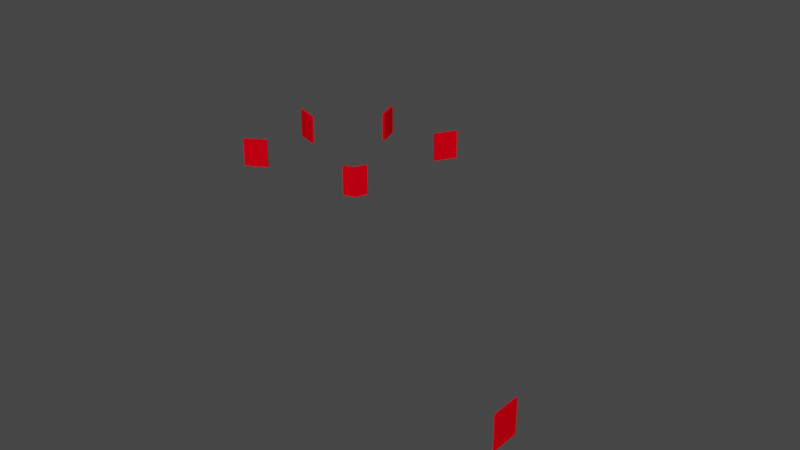 # Source: puertasRojas.blend  (saved by Blender 2.93.20; exported with 4.5.12 LTS)
import bpy
from mathutils import Matrix  # noqa: F401  (used for matrix-valued properties, if any)

bpy.ops.wm.read_factory_settings(use_empty=True)
scene = bpy.context.scene
scene.name = 'Scene'

# ---- collections
col_collection = bpy.data.collections.new('Collection'); scene.collection.children.link(col_collection)

# ---- materials (node trees are filled in below, after node groups)
mat_material_001 = bpy.data.materials.new('Material.001')
mat_material_001.use_transparent_shadow = False
mat_material_001.diffuse_color = (0.8, 0.0, 0.007476, 1.0)

# ---- material node trees

# ---- world
world_world = bpy.data.worlds.new('World'); scene.world = world_world
world_world.use_nodes = True; world_world.node_tree.nodes.clear()
_N = world_world.node_tree.nodes; _L = world_world.node_tree.links
n0 = _N.new('ShaderNodeOutputWorld'); n0.name = 'World Output'; n0.location = (300, 300)
n1 = _N.new('ShaderNodeBackground'); n1.name = 'Background'; n1.location = (10, 300)
n1.inputs[0].default_value = (0.05088, 0.05088, 0.05088, 1.0)
_L.new(n1.outputs[0], n0.inputs[0])
n0.is_active_output = True
world_world.color = (0.05088, 0.05088, 0.05088)
world_world.use_sun_shadow = False
world_world.sun_shadow_jitter_overblur = 0.0

# ---- meshes
me_curve_006 = bpy.data.meshes.new('Curve.006')
me_curve_006.from_pydata([(0.1908, 0.1562, 0.0), (0.1908, 0.1477, 0.0), (0.1908, 0.1562, -5.621), (0.1908, 0.1477, -5.621), (0.1904, 0.1562, 0.0), (0.1904, 0.1477, 0.0), (0.1904, 0.1562, -5.621), (0.1904, 0.1477, -5.621)], [], [(1, 3, 2, 0), (5, 4, 6, 7), (0, 2, 6, 4), (2, 3, 7, 6), (3, 1, 5, 7), (1, 0, 4, 5)])
_uv = me_curve_006.uv_layers.new(name='UVMap')
_uv.uv.foreach_set('vector', [0.0, 0.0, 0.0, 0.0, 0.0, 0.0, 0.0, 0.0, 0.0, 0.0, 0.0, 0.0, 0.0, 0.0, 0.0, 0.0, 0.0, 0.0, 0.0, 0.0, 0.0, 0.0, 0.0, 0.0, 0.0, 0.0, 0.0, 0.0, 0.0, 0.0, 0.0, 0.0, 0.0, 0.0, 0.0, 0.0, 0.0, 0.0, 0.0, 0.0, 0.0, 0.0, 0.0, 0.0, 0.0, 0.0, 0.0, 0.0])
me_curve_006.materials.append(mat_material_001)
me_curve_006.use_remesh_fix_poles = True
me_curve_006.use_remesh_preserve_attributes = False
me_curve_006.update()
me_curve_005 = bpy.data.meshes.new('Curve.005')
me_curve_005.from_pydata([(0.08347, 0.2745, 0.0), (0.07918, 0.2671, 0.0), (0.08347, 0.2745, -5.592), (0.07918, 0.2671, -5.592), (0.08412, 0.2741, 0.0), (0.07983, 0.2668, 0.0), (0.08412, 0.2741, -5.592), (0.07983, 0.2668, -5.592)], [], [(1, 3, 2, 0), (5, 4, 6, 7), (0, 2, 6, 4), (2, 3, 7, 6), (3, 1, 5, 7), (1, 0, 4, 5)])
_uv = me_curve_005.uv_layers.new(name='UVMap')
_uv.uv.foreach_set('vector', [0.0, 0.0, 0.0, 0.0, 0.0, 0.0, 0.0, 0.0, 0.0, 0.0, 0.0, 0.0, 0.0, 0.0, 0.0, 0.0, 0.0, 0.0, 0.0, 0.0, 0.0, 0.0, 0.0, 0.0, 0.0, 0.0, 0.0, 0.0, 0.0, 0.0, 0.0, 0.0, 0.0, 0.0, 0.0, 0.0, 0.0, 0.0, 0.0, 0.0, 0.0, 0.0, 0.0, 0.0, 0.0, 0.0, 0.0, 0.0])
me_curve_005.materials.append(mat_material_001)
me_curve_005.use_remesh_fix_poles = True
me_curve_005.use_remesh_preserve_attributes = False
me_curve_005.update()
me_curve_004 = bpy.data.meshes.new('Curve.004')
me_curve_004.from_pydata([(0.05021, 0.2776, 0.0), (0.05309, 0.2696, 0.0), (0.05021, 0.2776, -5.592), (0.05309, 0.2696, -5.592), (0.05106, 0.2779, 0.0), (0.05394, 0.2699, 0.0), (0.05106, 0.2779, -5.592), (0.05394, 0.2699, -5.592)], [], [(1, 3, 2, 0), (5, 4, 6, 7), (0, 2, 6, 4), (2, 3, 7, 6), (3, 1, 5, 7), (1, 0, 4, 5)])
_uv = me_curve_004.uv_layers.new(name='UVMap')
_uv.uv.foreach_set('vector', [0.0, 0.0, 0.0, 0.0, 0.0, 0.0, 0.0, 0.0, 0.0, 0.0, 0.0, 0.0, 0.0, 0.0, 0.0, 0.0, 0.0, 0.0, 0.0, 0.0, 0.0, 0.0, 0.0, 0.0, 0.0, 0.0, 0.0, 0.0, 0.0, 0.0, 0.0, 0.0, 0.0, 0.0, 0.0, 0.0, 0.0, 0.0, 0.0, 0.0, 0.0, 0.0, 0.0, 0.0, 0.0, 0.0, 0.0, 0.0])
me_curve_004.materials.append(mat_material_001)
me_curve_004.use_remesh_fix_poles = True
me_curve_004.use_remesh_preserve_attributes = False
me_curve_004.update()
me_curve_003 = bpy.data.meshes.new('Curve.003')
me_curve_003.from_pydata([(0.02692, 0.2536, 0.0), (0.0349, 0.2507, 0.0), (0.02692, 0.2536, -5.592), (0.0349, 0.2507, -5.592), (0.02721, 0.2545, 0.0), (0.0352, 0.2516, 0.0), (0.02721, 0.2545, -5.592), (0.0352, 0.2516, -5.592)], [], [(1, 3, 2, 0), (5, 4, 6, 7), (3, 1, 5, 7), (1, 0, 4, 5), (0, 2, 6, 4), (2, 3, 7, 6)])
_uv = me_curve_003.uv_layers.new(name='UVMap')
_uv.uv.foreach_set('vector', [0.0, 0.0, 0.0, 0.0, 0.0, 0.0, 0.0, 0.0, 0.0, 0.0, 0.0, 0.0, 0.0, 0.0, 0.0, 0.0, 0.0, 0.0, 0.0, 0.0, 0.0, 0.0, 0.0, 0.0, 0.0, 0.0, 0.0, 0.0, 0.0, 0.0, 0.0, 0.0, 0.0, 0.0, 0.0, 0.0, 0.0, 0.0, 0.0, 0.0, 0.0, 0.0, 0.0, 0.0, 0.0, 0.0, 0.0, 0.0])
me_curve_003.materials.append(mat_material_001)
me_curve_003.use_remesh_fix_poles = True
me_curve_003.use_remesh_preserve_attributes = False
me_curve_003.update()
me_curve_002 = bpy.data.meshes.new('Curve.002')
me_curve_002.from_pydata([(0.03093, 0.2208, 0.0), (0.03835, 0.2249, 0.0), (0.03093, 0.2208, -5.592), (0.03835, 0.2249, -5.592), (0.03062, 0.2213, 0.0), (0.03804, 0.2255, 0.0), (0.03062, 0.2213, -5.592), (0.03804, 0.2255, -5.592)], [], [(1, 3, 2, 0), (5, 4, 6, 7), (3, 1, 5, 7), (1, 0, 4, 5), (0, 2, 6, 4), (2, 3, 7, 6)])
_uv = me_curve_002.uv_layers.new(name='UVMap')
_uv.uv.foreach_set('vector', [0.0, 0.0, 0.0, 0.0, 0.0, 0.0, 0.0, 0.0, 0.0, 0.0, 0.0, 0.0, 0.0, 0.0, 0.0, 0.0, 0.0, 0.0, 0.0, 0.0, 0.0, 0.0, 0.0, 0.0, 0.0, 0.0, 0.0, 0.0, 0.0, 0.0, 0.0, 0.0, 0.0, 0.0, 0.0, 0.0, 0.0, 0.0, 0.0, 0.0, 0.0, 0.0, 0.0, 0.0, 0.0, 0.0, 0.0, 0.0])
me_curve_002.materials.append(mat_material_001)
me_curve_002.use_remesh_fix_poles = True
me_curve_002.use_remesh_preserve_attributes = False
me_curve_002.update()
me_curve_001 = bpy.data.meshes.new('Curve.001')
me_curve_001.from_pydata([(0.07381, 0.2252, 0.0), (0.07333, 0.2265, 0.0), (0.07701, 0.2278, 0.0), (0.07825, 0.2315, 0.0), (0.07959, 0.2311, 0.0), (0.07812, 0.2267, 0.0), (0.07381, 0.2252, 0.0), (0.07701, 0.2278, -5.621), (0.07825, 0.2315, -5.621), (0.07959, 0.2311, -5.621), (0.07812, 0.2267, -5.621), (0.07333, 0.2265, -5.621), (0.07381, 0.2252, -5.621)], [], [(2, 1, 11, 7), (6, 5, 10, 12), (1, 6, 12, 11), (9, 8, 7, 11, 12, 10), (4, 5, 6, 1, 2, 3), (5, 4, 9, 10), (4, 3, 8, 9), (3, 2, 7, 8)])
_uv = me_curve_001.uv_layers.new(name='UVMap')
_uv.uv.foreach_set('vector', [0.3333, 0.0, 0.1667, 0.0, 0.1667, 0.0, 0.3333, 0.0, 1.0, 0.0, 0.8333, 0.0, 0.8333, 0.0, 1.0, 0.0, 0.1667, 0.0, 1.0, 0.0, 1.0, 0.0, 0.1667, 0.0, 0.6667, 0.0, 0.5, 0.0, 0.3333, 0.0, 0.1667, 0.0, 1.0, 0.0, 0.8333, 0.0, 0.6667, 0.0, 0.8333, 0.0, 1.0, 0.0, 0.1667, 0.0, 0.3333, 0.0, 0.5, 0.0, 0.8333, 0.0, 0.6667, 0.0, 0.6667, 0.0, 0.8333, 0.0, 0.6667, 0.0, 0.5, 0.0, 0.5, 0.0, 0.6667, 0.0, 0.5, 0.0, 0.3333, 0.0, 0.3333, 0.0, 0.5, 0.0])
me_curve_001.materials.append(mat_material_001)
me_curve_001.use_remesh_fix_poles = True
me_curve_001.use_remesh_preserve_attributes = False
me_curve_001.update()

# ---- objects
ob_curve_044 = bpy.data.objects.new('Curve.044', me_curve_006)
ob_curve_046 = bpy.data.objects.new('Curve.046', me_curve_005)
ob_curve_047 = bpy.data.objects.new('Curve.047', me_curve_004)
ob_curve_048 = bpy.data.objects.new('Curve.048', me_curve_003)
ob_curve_049 = bpy.data.objects.new('Curve.049', me_curve_002)
ob_curve_050 = bpy.data.objects.new('Curve.050', me_curve_001)

# ---- transforms, parenting, visibility, modifiers, constraints
ob_curve_044.location = (-32.6, -32.67, 5.866)
ob_curve_044.scale = (546.8, 546.8, 1.0)
ob_curve_046.location = (-32.6, -32.67, 5.879)
ob_curve_046.scale = (546.8, 546.8, 1.0)
ob_curve_047.location = (-32.6, -32.67, 5.879)
ob_curve_047.scale = (546.8, 546.8, 1.0)
ob_curve_048.location = (-32.6, -32.67, 5.879)
ob_curve_048.scale = (546.8, 546.8, 1.0)
ob_curve_049.location = (-32.6, -32.67, 5.879)
ob_curve_049.scale = (546.8, 546.8, 1.0)
ob_curve_050.location = (-32.6, -32.67, 5.879)
ob_curve_050.scale = (546.8, 546.8, 1.0)

# ---- collection membership
col_collection.objects.link(ob_curve_044)
col_collection.objects.link(ob_curve_046)
col_collection.objects.link(ob_curve_047)
col_collection.objects.link(ob_curve_048)
col_collection.objects.link(ob_curve_049)
col_collection.objects.link(ob_curve_050)

# ---- scene / render settings (as saved in the file)
scene.frame_start = 1; scene.frame_end = 250; scene.frame_set(0)
scene.render.engine = 'BLENDER_EEVEE_NEXT'
scene.cycles.use_denoising = False
scene.cycles.samples = 128
scene.cycles.sampling_pattern = 'TABULATED_SOBOL'
scene.cycles.use_adaptive_sampling = False
scene.cycles.use_light_tree = False
scene.view_settings.view_transform = 'Filmic'
bpy.context.view_layer.update()

# ---- added for rendering (the .blend has no active camera and no usable light): camera, sun
cam_auto = bpy.data.cameras.new('AutoCamera')
cam_auto.lens = 50.0
cam_auto.sensor_width = 36.0
cam_auto.clip_end = 1860.18
ob_auto_camera = bpy.data.objects.new('AutoCamera', cam_auto)
scene.collection.objects.link(ob_auto_camera)
ob_auto_camera.location = (132.9, -43.4894, 87.8567)
ob_auto_camera.rotation_euler = (1.09748, -7.21219e-08, 0.694738)
scene.camera = ob_auto_camera
light_auto_sun = bpy.data.lights.new('AutoSun', 'SUN')
light_auto_sun.energy = 3.0
light_auto_sun.angle = 0.0523599
ob_auto_sun = bpy.data.objects.new('AutoSun', light_auto_sun)
scene.collection.objects.link(ob_auto_sun)
ob_auto_sun.rotation_euler = (0.872665, 0.174533, 0.523599)
bpy.context.view_layer.update()
